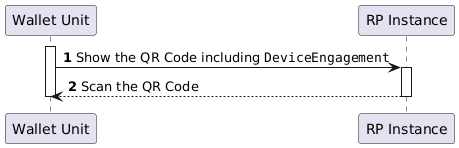

The diagram above was rendered by PlantUML. Its source (embedded in the PNG):
@startuml
autonumber
    
    participant "Wallet Unit" as w
    participant "RP Instance" as v

    
    activate w
  
    w->v: Show the QR Code including ""DeviceEngagement""
    activate v
    v-->w: Scan the QR Code
    
    deactivate v
    deactivate w
@enduml